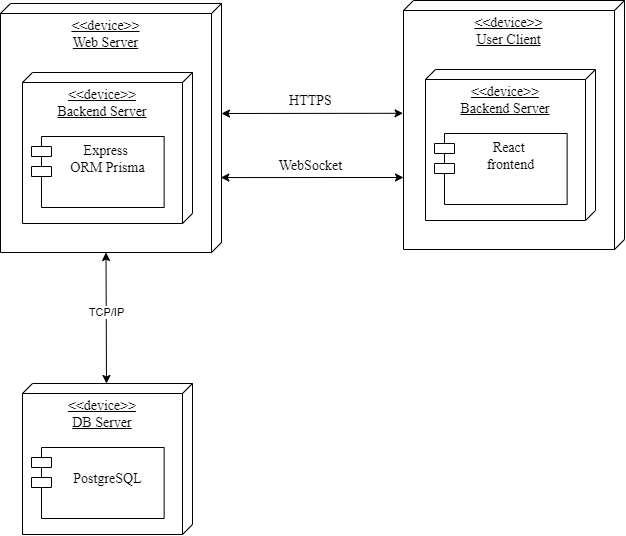

The diagram above was exported from draw.io. Its source (the exported page's mxGraphModel, read from the mxfile embedded in the PNG):
<mxGraphModel dx="2486" dy="1614" grid="0" gridSize="10" guides="1" tooltips="1" connect="1" arrows="1" fold="1" page="0" pageScale="1" pageWidth="827" pageHeight="1169" math="0" shadow="0">
  <root>
    <mxCell id="0" />
    <mxCell id="1" parent="0" />
    <mxCell id="_iN2zNMbm46LDu6faZXv-1" value="&lt;div style=&quot;&quot;&gt;&amp;lt;&amp;lt;device&amp;gt;&amp;gt;&lt;/div&gt;&lt;div style=&quot;&quot;&gt;Web Server&lt;/div&gt;" style="verticalAlign=top;align=center;spacingTop=8;spacingLeft=2;spacingRight=12;shape=cube;size=10;direction=south;fontStyle=4;html=1;whiteSpace=wrap;fontFamily=Times New Roman;fontSize=14;" vertex="1" parent="1">
      <mxGeometry x="1521" y="186" width="221" height="249" as="geometry" />
    </mxCell>
    <mxCell id="_iN2zNMbm46LDu6faZXv-3" value="&lt;div style=&quot;&quot;&gt;&amp;lt;&amp;lt;device&amp;gt;&amp;gt;&lt;/div&gt;&lt;div style=&quot;&quot;&gt;Backend Server&lt;/div&gt;" style="verticalAlign=top;align=center;spacingTop=8;spacingLeft=2;spacingRight=12;shape=cube;size=10;direction=south;fontStyle=4;html=1;whiteSpace=wrap;fontFamily=Times New Roman;fontSize=14;" vertex="1" parent="1">
      <mxGeometry x="1543" y="255" width="170" height="151" as="geometry" />
    </mxCell>
    <mxCell id="_iN2zNMbm46LDu6faZXv-5" value="Express&amp;nbsp;&lt;br&gt;&lt;div&gt;ORM Prisma&lt;/div&gt;" style="shape=module;align=left;spacingLeft=20;align=center;verticalAlign=top;whiteSpace=wrap;html=1;fontFamily=Times New Roman;fontSize=14;" vertex="1" parent="1">
      <mxGeometry x="1552" y="319" width="132.63" height="71" as="geometry" />
    </mxCell>
    <mxCell id="_iN2zNMbm46LDu6faZXv-20" value="&lt;div style=&quot;&quot;&gt;&amp;lt;&amp;lt;device&amp;gt;&amp;gt;&lt;/div&gt;&lt;div style=&quot;&quot;&gt;User Client&lt;/div&gt;" style="verticalAlign=top;align=center;spacingTop=8;spacingLeft=2;spacingRight=12;shape=cube;size=10;direction=south;fontStyle=4;html=1;whiteSpace=wrap;fontFamily=Times New Roman;fontSize=14;" vertex="1" parent="1">
      <mxGeometry x="1924" y="183" width="221" height="249" as="geometry" />
    </mxCell>
    <mxCell id="_iN2zNMbm46LDu6faZXv-21" value="&lt;div style=&quot;&quot;&gt;&amp;lt;&amp;lt;device&amp;gt;&amp;gt;&lt;/div&gt;&lt;div style=&quot;&quot;&gt;Backend Server&lt;/div&gt;" style="verticalAlign=top;align=center;spacingTop=8;spacingLeft=2;spacingRight=12;shape=cube;size=10;direction=south;fontStyle=4;html=1;whiteSpace=wrap;fontFamily=Times New Roman;fontSize=14;" vertex="1" parent="1">
      <mxGeometry x="1946" y="252" width="170" height="151" as="geometry" />
    </mxCell>
    <mxCell id="_iN2zNMbm46LDu6faZXv-22" value="React&amp;nbsp;&lt;br&gt;&lt;div&gt;frontend&lt;/div&gt;" style="shape=module;align=left;spacingLeft=20;align=center;verticalAlign=top;whiteSpace=wrap;html=1;fontFamily=Times New Roman;fontSize=14;" vertex="1" parent="1">
      <mxGeometry x="1955" y="316" width="132.63" height="71" as="geometry" />
    </mxCell>
    <mxCell id="_iN2zNMbm46LDu6faZXv-24" value="&lt;div style=&quot;&quot;&gt;&amp;lt;&amp;lt;device&amp;gt;&amp;gt;&lt;/div&gt;&lt;div style=&quot;&quot;&gt;DB Server&lt;/div&gt;" style="verticalAlign=top;align=center;spacingTop=8;spacingLeft=2;spacingRight=12;shape=cube;size=10;direction=south;fontStyle=4;html=1;whiteSpace=wrap;fontFamily=Times New Roman;fontSize=14;" vertex="1" parent="1">
      <mxGeometry x="1543" y="566" width="170" height="151" as="geometry" />
    </mxCell>
    <mxCell id="_iN2zNMbm46LDu6faZXv-25" value="&lt;div&gt;&lt;br&gt;&lt;/div&gt;&lt;div&gt;PostgreSQL&lt;/div&gt;" style="shape=module;align=left;spacingLeft=20;align=center;verticalAlign=top;whiteSpace=wrap;html=1;fontFamily=Times New Roman;fontSize=14;" vertex="1" parent="1">
      <mxGeometry x="1552" y="630" width="132.63" height="71" as="geometry" />
    </mxCell>
    <mxCell id="_iN2zNMbm46LDu6faZXv-26" value="" style="endArrow=classic;startArrow=classic;html=1;rounded=0;exitX=0.699;exitY=0.003;exitDx=0;exitDy=0;exitPerimeter=0;" edge="1" parent="1" source="_iN2zNMbm46LDu6faZXv-1">
      <mxGeometry width="50" height="50" relative="1" as="geometry">
        <mxPoint x="1805" y="339" as="sourcePoint" />
        <mxPoint x="1924" y="360" as="targetPoint" />
      </mxGeometry>
    </mxCell>
    <mxCell id="_iN2zNMbm46LDu6faZXv-27" value="" style="endArrow=classic;startArrow=classic;html=1;rounded=0;exitX=0.699;exitY=0.003;exitDx=0;exitDy=0;exitPerimeter=0;entryX=0.453;entryY=1.002;entryDx=0;entryDy=0;entryPerimeter=0;" edge="1" parent="1" target="_iN2zNMbm46LDu6faZXv-20">
      <mxGeometry width="50" height="50" relative="1" as="geometry">
        <mxPoint x="1742" y="296" as="sourcePoint" />
        <mxPoint x="1923" y="296" as="targetPoint" />
      </mxGeometry>
    </mxCell>
    <mxCell id="_iN2zNMbm46LDu6faZXv-28" value="HTTPS" style="edgeLabel;html=1;align=center;verticalAlign=middle;resizable=0;points=[];fontFamily=Times New Roman;fontSize=14;" vertex="1" connectable="0" parent="1">
      <mxGeometry x="1830.0003750116396" y="283.00280669806256" as="geometry" />
    </mxCell>
    <mxCell id="_iN2zNMbm46LDu6faZXv-29" value="WebSocket" style="edgeLabel;html=1;align=center;verticalAlign=middle;resizable=0;points=[];fontFamily=Times New Roman;fontSize=14;" vertex="1" connectable="0" parent="1">
      <mxGeometry x="1830.0003750116396" y="348.00280669806256" as="geometry" />
    </mxCell>
    <mxCell id="_iN2zNMbm46LDu6faZXv-30" value="" style="endArrow=classic;startArrow=classic;html=1;rounded=0;exitX=0;exitY=0;exitDx=249;exitDy=115.5;exitPerimeter=0;" edge="1" parent="1" source="_iN2zNMbm46LDu6faZXv-1">
      <mxGeometry width="50" height="50" relative="1" as="geometry">
        <mxPoint x="1701" y="519" as="sourcePoint" />
        <mxPoint x="1627" y="566" as="targetPoint" />
      </mxGeometry>
    </mxCell>
    <mxCell id="_iN2zNMbm46LDu6faZXv-31" value="TCP/IP" style="edgeLabel;html=1;align=center;verticalAlign=middle;resizable=0;points=[];" vertex="1" connectable="0" parent="_iN2zNMbm46LDu6faZXv-30">
      <mxGeometry x="-0.0709" y="-1" relative="1" as="geometry">
        <mxPoint y="-1" as="offset" />
      </mxGeometry>
    </mxCell>
  </root>
</mxGraphModel>